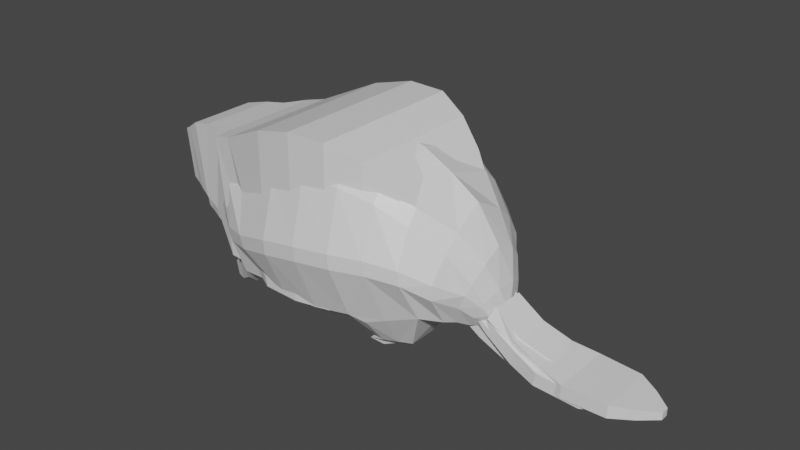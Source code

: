 # Source: Beaver.blend  (saved by Blender 2.82.7; exported with 4.5.12 LTS)
import bpy
from mathutils import Matrix  # noqa: F401  (used for matrix-valued properties, if any)

bpy.ops.wm.read_factory_settings(use_empty=True)
scene = bpy.context.scene
scene.name = 'Scene'

# ---- collections
col_collection = bpy.data.collections.new('Collection'); scene.collection.children.link(col_collection)
col_references = bpy.data.collections.new('References'); scene.collection.children.link(col_references)
col_saves = bpy.data.collections.new('Saves'); scene.collection.children.link(col_saves)

# ---- materials (node trees are filled in below, after node groups)
mat_material = bpy.data.materials.new('Material')
mat_material.alpha_threshold = 0.0
mat_material.use_transparent_shadow = False
mat_material.line_color = (0.0, 0.0, 0.0, 1.0)
mat_material_001 = bpy.data.materials.new('Material.001')
mat_material_001.alpha_threshold = 0.0
mat_material_001.use_transparent_shadow = False
mat_material_001.line_color = (0.0, 0.0, 0.0, 1.0)
mat_material_002 = bpy.data.materials.new('Material.002')
mat_material_002.alpha_threshold = 0.0
mat_material_002.use_transparent_shadow = False
mat_material_002.line_color = (0.0, 0.0, 0.0, 1.0)
mat_material_003 = bpy.data.materials.new('Material.003')
mat_material_003.alpha_threshold = 0.0
mat_material_003.use_transparent_shadow = False
mat_material_003.line_color = (0.0, 0.0, 0.0, 1.0)

# ---- material node trees
mat_material.use_nodes = True; mat_material.node_tree.nodes.clear()
_N = mat_material.node_tree.nodes; _L = mat_material.node_tree.links
n0 = _N.new('ShaderNodeOutputMaterial'); n0.name = 'Material Output'; n0.location = (300, 300)
n1 = _N.new('ShaderNodeBsdfPrincipled'); n1.name = 'Principled BSDF'; n1.location = (10, 300)
n1.distribution = 'GGX'
n1.subsurface_method = 'BURLEY'
n1.inputs[2].default_value = 0.4
n1.inputs[3].default_value = 1.45
n1.inputs[27].default_value = (0.0, 0.0, 0.0, 1.0)
n1.inputs[28].default_value = 1.0
_L.new(n1.outputs[0], n0.inputs[0])
n0.is_active_output = True
mat_material_001.use_nodes = True; mat_material_001.node_tree.nodes.clear()
_N = mat_material_001.node_tree.nodes; _L = mat_material_001.node_tree.links
n0 = _N.new('ShaderNodeOutputMaterial'); n0.name = 'Material Output'; n0.location = (300, 300)
n1 = _N.new('ShaderNodeBsdfPrincipled'); n1.name = 'Principled BSDF'; n1.location = (10, 300)
n1.distribution = 'GGX'
n1.subsurface_method = 'BURLEY'
n1.inputs[2].default_value = 0.4
n1.inputs[3].default_value = 1.45
n1.inputs[27].default_value = (0.0, 0.0, 0.0, 1.0)
n1.inputs[28].default_value = 1.0
_L.new(n1.outputs[0], n0.inputs[0])
n0.is_active_output = True
mat_material_002.use_nodes = True; mat_material_002.node_tree.nodes.clear()
_N = mat_material_002.node_tree.nodes; _L = mat_material_002.node_tree.links
n0 = _N.new('ShaderNodeOutputMaterial'); n0.name = 'Material Output'; n0.location = (300, 300)
n1 = _N.new('ShaderNodeBsdfPrincipled'); n1.name = 'Principled BSDF'; n1.location = (10, 300)
n1.distribution = 'GGX'
n1.subsurface_method = 'BURLEY'
n1.inputs[2].default_value = 0.4
n1.inputs[3].default_value = 1.45
n1.inputs[27].default_value = (0.0, 0.0, 0.0, 1.0)
n1.inputs[28].default_value = 1.0
_L.new(n1.outputs[0], n0.inputs[0])
n0.is_active_output = True
mat_material_003.use_nodes = True; mat_material_003.node_tree.nodes.clear()
_N = mat_material_003.node_tree.nodes; _L = mat_material_003.node_tree.links
n0 = _N.new('ShaderNodeOutputMaterial'); n0.name = 'Material Output'; n0.location = (300, 300)
n1 = _N.new('ShaderNodeBsdfPrincipled'); n1.name = 'Principled BSDF'; n1.location = (10, 300)
n1.distribution = 'GGX'
n1.subsurface_method = 'BURLEY'
n1.inputs[2].default_value = 0.4
n1.inputs[3].default_value = 1.45
n1.inputs[27].default_value = (0.0, 0.0, 0.0, 1.0)
n1.inputs[28].default_value = 1.0
_L.new(n1.outputs[0], n0.inputs[0])
n0.is_active_output = True

# ---- world
world_world = bpy.data.worlds.new('World'); scene.world = world_world
world_world.use_nodes = True; world_world.node_tree.nodes.clear()
_N = world_world.node_tree.nodes; _L = world_world.node_tree.links
n0 = _N.new('ShaderNodeOutputWorld'); n0.name = 'World Output'; n0.location = (300, 300)
n1 = _N.new('ShaderNodeBackground'); n1.name = 'Background'; n1.location = (10, 300)
n1.inputs[0].default_value = (0.05088, 0.05088, 0.05088, 1.0)
_L.new(n1.outputs[0], n0.inputs[0])
n0.is_active_output = True
world_world.color = (0.05088, 0.05088, 0.05088)
world_world.use_sun_shadow = False
world_world.sun_shadow_jitter_overblur = 0.0

# ---- meshes
me_cube_002 = bpy.data.meshes.new('Cube.002')
me_cube_002.from_pydata([(3.908, -0.3537, 1.405), (3.657, -0.3537, 0.9397), (4.414, -0.475, 0.9298), (4.288, -0.475, 0.7091), (5.02, -0.5456, 0.6931), (4.931, -0.5456, 0.3901), (5.561, -0.6663, 0.5748), (5.531, -0.6663, 0.2945), (6.475, -0.6106, 0.5434), (6.469, -0.6106, 0.2661), (6.905, -0.3605, 0.5067), (6.9, -0.3605, 0.2841), (7.265, -0.08258, 0.4701), (7.262, -0.08258, 0.305), (3.908, 2.03e-08, 1.405), (3.657, 2.336e-08, 0.9397), (4.414, 1.479e-08, 0.9298), (4.288, 1.633e-08, 0.7091), (5.02, 8.045e-09, 0.6931), (4.931, 9.193e-09, 0.3901), (5.561, 1.975e-09, 0.5748), (5.531, 2.444e-09, 0.2945), (6.475, -8.362e-09, 0.5434), (6.469, -8.162e-09, 0.2661), (6.905, -1.322e-08, 0.5067), (6.9, -1.305e-08, 0.2841), (7.265, -1.728e-08, 0.4701), (7.262, -1.716e-08, 0.305), (3.782, -0.4797, 1.172), (4.351, -0.475, 0.8194), (4.975, -0.5456, 0.5416), (5.546, -0.6663, 0.4347), (6.472, -0.6106, 0.4047), (6.902, -0.3605, 0.3954), (7.263, -0.08258, 0.3876), (-4.041, -0.204, 1.485), (-4.157, -0.1726, 1.534), (-4.263, -0.0956, 1.604), (2.137, -1.45, 0.9314), (2.741, -1.226, 1.105), (3.067, -0.868, 0.9928), (3.203, -0.6465, 0.9421), (3.4, -0.4768, 0.8731), (3.657, -0.3537, 0.9397), (-0.2726, 6.812e-08, 0.4238), (0.3108, 5.977e-08, 4.069), (-0.5581, 6.974e-08, 3.798), (0.6097, 5.807e-08, 0.5359), (-0.9068, 7.529e-08, 0.4512), (-1.73, 8.329e-08, 3.204), (-1.68, 8.409e-08, 0.3705), (-2.159, 8.829e-08, 2.907), (-2.538, -0.3455, 0.7768), (-2.504, 9.226e-08, 2.788), (-2.967, 9.842e-08, 0.8845), (-2.937, 9.721e-08, 2.699), (-3.2, 1.01e-07, 0.9195), (-3.429, 1.029e-07, 2.539), (-3.516, 1.046e-07, 0.947), (-3.784, 1.07e-07, 2.272), (-3.718, 1.069e-07, 0.9767), (-3.955, 1.09e-07, 2.13), (-4.007, 1.099e-07, 1.412), (-4.092, 1.106e-07, 1.977), (-4.121, 1.112e-07, 1.461), (-4.208, 1.12e-07, 1.896), (-4.266, 1.128e-07, 1.611), (-4.302, 1.131e-07, 1.791), (1.166, 5.004e-08, 4.141), (1.458, -0.4725, 0.6894), (1.88, 4.204e-08, 3.96), (2.529, 3.486e-08, 3.617), (2.755, -0.2061, 0.9403), (3.152, 2.8e-08, 3.202), (3.067, 3.002e-08, 0.9928), (3.647, 2.275e-08, 2.459), (3.203, 2.851e-08, 0.9421), (3.852, 2.078e-08, 1.712), (3.4, 2.631e-08, 0.8731), (3.908, 2.03e-08, 1.405), (3.657, 2.336e-08, 0.9397), (-2.949, -0.8666, 1.751), (-3.311, -0.7774, 1.689), (-3.647, -0.6355, 1.569), (-3.834, -0.5649, 1.529), (-4.059, -0.243, 1.704), (-4.173, -0.2115, 1.673), (-4.297, -0.06107, 1.651), (-4.315, 1.133e-07, 1.657), (-2.363, -0.3455, -0.01031), (-2.363, -0.9514, -0.01031), (-2.643, -0.3455, 0.336), (-2.643, -0.7974, 0.336), (-2.717, -0.3455, -0.1118), (-2.717, -0.7596, -0.1118), (-2.902, -0.3455, 0.1166), (-2.902, -0.6581, 0.1166), (-2.376, 9.175e-08, 0.8157), (2.082, -1.013, 0.2234), (1.781, -1.114, 0.2034), (2.344, -0.89, 0.222), (1.781, -0.2061, 0.2034), (2.344, -0.2061, 0.222), (1.983, -0.7391, -0.007358), (1.857, -0.7816, -0.01582), (2.094, -0.6872, -0.007949), (1.857, -0.3377, -0.01582), (1.983, -0.3377, -0.007358), (2.094, -0.3377, -0.007949), (1.457, -1.114, 0.1211), (1.457, -0.2061, 0.1211), (1.633, -0.9187, -0.06222), (1.633, -0.3377, -0.06222), (2.016, -0.2061, 0.2232), (1.917, -0.2061, 0.8528), (2.755, 3.358e-08, 0.9403), (1.917, 4.311e-08, 0.8528), (1.414, 4.888e-08, 0.703), (1.033, 5.322e-08, 0.6708), (2.853, -0.0004744, 1.002), (0.3634, -1.743, 3.448), (0.3414, -1.492, 3.708), (-0.5278, -1.423, 3.439), (-0.5057, -1.677, 3.178), (-1.7, -1.201, 2.857), (-1.633, -1.463, 2.606), (-2.141, -1.142, 2.703), (-2.099, -1.406, 2.465), (-2.499, -0.7098, 2.728), (-2.502, -1.035, 2.474), (-2.933, -0.612, 2.641), (-2.936, -0.8666, 2.367), (-3.425, -0.5224, 2.485), (-3.388, -0.7774, 2.216), (-3.78, -0.3801, 2.223), (-3.728, -0.6355, 1.954), (-3.952, -0.3037, 2.104), (-3.9, -0.5649, 1.842), (-4.092, -0.04162, 1.977), (-4.065, -0.243, 1.748), (-4.208, -0.08006, 1.896), (-4.185, -0.2115, 1.731), (-4.3, -0.07431, 1.696), (-4.302, 1.131e-07, 1.791), (1.219, -1.709, 3.52), (1.197, -1.457, 3.781), (1.933, -1.537, 3.343), (1.91, -1.277, 3.608), (2.58, -1.329, 3.011), (2.558, -1.059, 3.278), (3.177, -1.007, 2.515), (3.182, -0.6588, 2.839), (3.59, -0.7372, 1.933), (3.665, -0.4325, 2.25), (3.747, -0.565, 1.517), (3.852, -0.2245, 1.712), (3.908, -0.1014, 1.405), (3.808, -0.454, 1.22), (0.6097, -1.437, 0.5359), (0.5893, -1.756, 0.7772), (-0.2929, -1.691, 0.6631), (-0.2726, -1.368, 0.4238), (-0.9814, -1.482, 0.6726), (-0.9068, -1.143, 0.4512), (-1.68, -1.091, 0.3705), (-1.726, -1.422, 0.6009), (-1.893, -1.239, 0.3178), (-1.919, -0.9557, 0.09311), (1.438, -1.722, 0.9297), (1.458, -1.402, 0.6894), (1.597, -1.234, 0.3703), (1.724, -1.561, 0.7841), (-0.3842, -2.102, 1.742), (-0.4106, -2.106, 2.054), (0.4651, -2.178, 2.246), (0.4917, -2.173, 1.931), (-1.348, -1.871, 1.761), (-1.253, -1.871, 1.479), (-1.877, -1.625, 1.357), (-1.939, -1.625, 1.666), (-2.521, -1.198, 1.562), (-2.514, -1.204, 1.904), (-2.654, -1.129, 1.745), (1.317, -2.141, 2.357), (1.344, -2.136, 2.042), (2.04, -1.942, 2.072), (2.014, -1.951, 2.384), (2.641, -1.716, 2.291), (2.667, -1.702, 1.989), (3.141, -1.34, 2.014), (3.116, -1.325, 1.68), (3.501, -0.8341, 1.706), (3.381, -0.8409, 1.398), (3.707, -0.5982, 1.444), (3.554, -0.6064, 1.16), (3.808, -0.454, 1.22), (3.711, -0.4077, 1.039), (-2.533, -1.025, 0.9779), (-2.538, -0.7426, 0.7768), (-2.583, -0.8921, 0.5848), (-2.375, -1.034, 0.6614), (-2.963, -0.8666, 1.097), (-2.967, -0.6437, 0.8845), (-3.231, -0.7774, 1.136), (-3.2, -0.5539, 0.9195), (-3.561, -0.6355, 1.164), (-3.516, -0.4118, 0.947), (-3.718, -0.3412, 0.9767), (-3.763, -0.5649, 1.194), (-3.83, -0.456, 1.117), (-4.013, -0.05599, 1.418), (-4.119, -0.008465, 1.446), (-4.263, -0.004689, 1.604), (-4.315, -0.002996, 1.649), (-2.673, -0.7839, 2.806), (-2.674, -0.885, 2.714), (-2.574, -0.9422, 2.748), (-2.573, -0.8018, 2.858), (-2.71, -0.6911, 2.687), (-2.713, -0.9196, 2.478), (-2.721, 9.474e-08, 2.743), (-2.719, -0.9506, 2.42), (-2.716, -0.6609, 2.685), (-2.668, -0.9059, 2.725), (-2.667, -0.7807, 2.839), (-2.646, -0.9088, 2.466), (-2.644, -0.6803, 2.674), (-2.607, -0.8742, 2.701), (-2.606, -0.7731, 2.794)], [], [(16, 2, 4, 18), (28, 1, 3, 29), (14, 0, 2, 16), (29, 3, 5, 30), (30, 5, 7, 31), (18, 4, 6, 20), (22, 8, 10, 24), (31, 7, 9, 32), (20, 6, 8, 22), (32, 9, 11, 33), (33, 11, 13, 34), (24, 10, 12, 26), (13, 27, 26, 12, 34), (11, 25, 27, 13), (9, 23, 25, 11), (7, 21, 23, 9), (5, 19, 21, 7), (3, 17, 19, 5), (1, 15, 17, 3), (10, 33, 34, 12), (8, 32, 33, 10), (6, 31, 32, 8), (4, 30, 31, 6), (2, 29, 30, 4), (0, 28, 29, 2), (45, 121, 145, 68), (45, 46, 122, 121), (174, 120, 123, 173), (176, 125, 127, 179), (124, 49, 51, 126), (122, 46, 49, 124), (197, 180, 182, 81, 201), (54, 202, 204, 56), (126, 51, 53, 128), (222, 220, 55, 130), (167, 166, 200, 199, 92, 90), (201, 81, 82, 203), (130, 55, 57, 132), (131, 221, 222, 130), (203, 82, 83, 205), (134, 59, 61, 136), (205, 83, 84, 208), (210, 35, 36, 211), (209, 208, 84, 85, 35), (136, 61, 63, 138), (138, 63, 65, 140), (140, 65, 67, 143), (211, 36, 37, 212), (175, 159, 168, 184), (158, 47, 69, 169), (146, 186, 187, 148), (170, 169, 69, 101, 99), (185, 38, 39, 188), (190, 40, 41, 192), (188, 39, 40, 190), (148, 187, 189, 150), (194, 42, 43, 196), (150, 189, 191, 152), (192, 41, 42, 194), (152, 191, 193, 154), (154, 193, 195, 157), (42, 78, 80, 43), (41, 76, 78, 42), (40, 74, 76, 41), (39, 72, 74, 40), (38, 171, 170, 99, 98), (72, 39, 100, 102), (68, 145, 147, 70), (87, 142, 143, 67, 88, 213), (86, 141, 142, 87), (85, 139, 141, 86), (84, 137, 139, 85), (83, 135, 137, 84), (132, 57, 59, 134), (81, 131, 133, 82), (184, 168, 171, 38, 185), (199, 198, 52, 91, 92), (44, 161, 163, 48), (162, 177, 178, 165), (212, 213, 88, 66), (77, 155, 156, 79), (75, 153, 155, 77), (73, 151, 153, 75), (70, 147, 149, 71), (71, 149, 151, 73), (159, 175, 172, 160), (36, 86, 87, 37), (35, 85, 86, 36), (60, 207, 209, 35, 210, 62), (58, 206, 207, 60), (82, 133, 135, 83), (182, 181, 129, 221, 131, 81), (144, 183, 186, 146), (48, 163, 164, 50), (50, 164, 167, 90, 89), (44, 47, 158, 161), (90, 92, 96, 94), (166, 165, 178, 180, 197, 200), (179, 127, 129, 181), (89, 90, 94, 93), (92, 91, 95, 96), (93, 94, 96, 95), (91, 89, 93, 95), (52, 50, 89, 91), (54, 97, 50, 52), (102, 100, 105, 108), (100, 98, 103, 105), (39, 38, 98, 100), (103, 107, 108, 105), (104, 106, 107, 103), (104, 99, 109, 111), (98, 99, 104, 103), (109, 110, 112, 111), (106, 104, 111, 112), (99, 101, 110, 109), (101, 106, 112, 110), (107, 106, 101, 113), (102, 108, 107, 113), (114, 113, 101, 69), (72, 102, 113, 114), (72, 114, 116, 115), (114, 69, 117, 116), (118, 117, 69, 47), (74, 72, 115, 119), (121, 122, 123, 120), (125, 123, 122, 124), (124, 126, 127, 125), (129, 127, 126, 128), (128, 222, 224, 217), (133, 131, 130, 132), (137, 135, 134, 136), (139, 137, 136, 138), (141, 139, 138, 140), (142, 141, 140, 143), (120, 144, 145, 121), (147, 145, 144, 146), (149, 147, 146, 148), (148, 150, 151, 149), (153, 151, 150, 152), (152, 154, 155, 153), (154, 157, 156, 155), (120, 174, 183, 144), (164, 165, 166, 167), (168, 169, 170, 171), (161, 158, 159, 160), (160, 162, 163, 161), (164, 163, 162, 165), (168, 159, 158, 169), (160, 172, 177, 162), (180, 181, 182), (194, 196, 195, 193), (192, 194, 193, 191), (190, 192, 191, 189), (188, 190, 189, 187), (184, 185, 186, 183), (185, 188, 187, 186), (175, 184, 183, 174), (179, 181, 180, 178), (173, 176, 177, 172), (176, 179, 178, 177), (174, 173, 172, 175), (173, 123, 125, 176), (197, 198, 199, 200), (207, 208, 209), (202, 198, 197, 201), (201, 203, 204, 202), (132, 134, 135, 133), (207, 206, 205, 208), (52, 198, 202, 54), (37, 87, 213, 212), (64, 211, 212, 66), (62, 210, 211, 64), (56, 204, 206, 58), (221, 129, 216, 223), (219, 215, 227, 225), (223, 216, 217, 224), (128, 53, 220, 222), (129, 128, 217, 216), (203, 205, 206, 204), (219, 218, 222, 221), (215, 219, 221, 223), (218, 214, 224, 222), (214, 215, 223, 224), (226, 225, 227, 228), (214, 218, 226, 228), (218, 219, 225, 226), (215, 214, 228, 227)])
_uv = me_cube_002.uv_layers.new(name='UVMap')
_uv.uv.foreach_set('vector', [0.625, 0.625, 0.625, 0.75, 0.625, 0.75, 0.625, 0.625, 0.5, 0.75, 0.375, 0.75, 0.375, 0.75, 0.5, 0.75, 0.625, 0.625, 0.625, 0.75, 0.625, 0.75, 0.625, 0.625, 0.5, 0.75, 0.375, 0.75, 0.375, 0.75, 0.5, 0.75, 0.5, 0.75, 0.375, 0.75, 0.375, 0.75, 0.5, 0.75, 0.625, 0.625, 0.625, 0.75, 0.625, 0.75, 0.625, 0.625, 0.625, 0.625, 0.625, 0.75, 0.625, 0.75, 0.625, 0.625, 0.5, 0.75, 0.375, 0.75, 0.375, 0.75, 0.5, 0.75, 0.625, 0.625, 0.625, 0.75, 0.625, 0.75, 0.625, 0.625, 0.5, 0.75, 0.375, 0.75, 0.375, 0.75, 0.5, 0.75, 0.5, 0.75, 0.375, 0.75, 0.375, 0.75, 0.5, 0.75, 0.625, 0.625, 0.625, 0.75, 0.625, 0.75, 0.625, 0.625, 0.375, 0.75, 0.375, 0.625, 0.625, 0.625, 0.625, 0.75, 0.5, 0.75, 0.375, 0.75, 0.375, 0.625, 0.375, 0.625, 0.375, 0.75, 0.375, 0.75, 0.375, 0.625, 0.375, 0.625, 0.375, 0.75, 0.375, 0.75, 0.375, 0.625, 0.375, 0.625, 0.375, 0.75, 0.375, 0.75, 0.375, 0.625, 0.375, 0.625, 0.375, 0.75, 0.375, 0.75, 0.375, 0.625, 0.375, 0.625, 0.375, 0.75, 0.375, 0.75, 0.375, 0.625, 0.375, 0.625, 0.375, 0.75, 0.625, 0.75, 0.5, 0.75, 0.5, 0.75, 0.625, 0.75, 0.625, 0.75, 0.5, 0.75, 0.5, 0.75, 0.625, 0.75, 0.625, 0.75, 0.5, 0.75, 0.5, 0.75, 0.625, 0.75, 0.625, 0.75, 0.5, 0.75, 0.5, 0.75, 0.625, 0.75, 0.625, 0.75, 0.5, 0.75, 0.5, 0.75, 0.625, 0.75, 0.625, 0.75, 0.5, 0.75, 0.5, 0.75, 0.625, 0.75, 0.625, 0.625, 0.625, 0.7337, 0.625, 0.7333, 0.625, 0.625, 0.625, 0.625, 0.875, 0.625, 0.875, 0.7328, 0.625, 0.7337, 0.5121, 0.75, 0.6085, 0.75, 0.6077, 1.0, 0.5128, 1.0, 0.5151, 1.0, 0.6055, 1.0, 0.6039, 1.0, 0.5167, 1.0, 0.875, 0.7295, 0.875, 0.625, 0.875, 0.625, 0.875, 0.7275, 0.875, 0.7328, 0.875, 0.625, 0.875, 0.625, 0.875, 0.7295, 0.401, 1.0, 0.4767, 1.0, 0.5, 1.0, 0.5, 1.0, 0.4056, 1.0, 0.125, 0.625, 0.125, 0.7178, 0.125, 0.7141, 0.125, 0.625, 0.875, 0.7275, 0.875, 0.625, 0.875, 0.625, 0.875, 0.7169, 0.875, 0.7151, 0.875, 0.625, 0.875, 0.625, 0.875, 0.7133, 0.375, 1.0, 0.375, 1.0, 0.375, 1.0, 0.375, 1.0, 0.375, 1.0, 0.375, 1.0, 0.4056, 1.0, 0.5, 1.0, 0.5, 1.0, 0.4102, 1.0, 0.875, 0.7133, 0.875, 0.625, 0.875, 0.625, 0.875, 0.709, 0.5889, 1.0, 0.5918, 1.0, 0.625, 1.0, 0.625, 1.0, 0.4102, 1.0, 0.5, 1.0, 0.5, 1.0, 0.4186, 1.0, 0.875, 0.6998, 0.875, 0.625, 0.875, 0.625, 0.875, 0.6922, 0.4186, 1.0, 0.5, 1.0, 0.5, 1.0, 0.4241, 1.0, 0.125, 0.6593, 0.125, 0.75, 0.125, 0.75, 0.125, 0.6311, 0.375, 1.0, 0.4241, 1.0, 0.5, 1.0, 0.5, 1.0, 0.375, 1.0, 0.875, 0.6922, 0.875, 0.625, 0.875, 0.625, 0.875, 0.6292, 0.875, 0.6292, 0.875, 0.625, 0.875, 0.625, 0.875, 0.644, 0.875, 0.644, 0.875, 0.625, 0.875, 0.625, 0.875, 0.625, 0.125, 0.6311, 0.125, 0.75, 0.125, 0.75, 0.125, 0.6311, 0.4869, 0.75, 0.3943, 0.75, 0.3948, 0.75, 0.4864, 0.75, 0.375, 0.7286, 0.375, 0.625, 0.375, 0.625, 0.375, 0.7251, 0.6057, 0.75, 0.5139, 0.75, 0.5164, 0.75, 0.6023, 0.75, 0.375, 0.75, 0.375, 0.7251, 0.375, 0.625, 0.375, 0.625, 0.375, 0.75, 0.4842, 0.75, 0.375, 0.75, 0.375, 0.75, 0.4804, 0.75, 0.4742, 0.75, 0.375, 0.75, 0.375, 0.75, 0.4697, 0.75, 0.4804, 0.75, 0.375, 0.75, 0.375, 0.75, 0.4742, 0.75, 0.6023, 0.75, 0.5164, 0.75, 0.5225, 0.75, 0.5948, 0.75, 0.4603, 0.75, 0.375, 0.75, 0.375, 0.75, 0.4286, 0.75, 0.5948, 0.75, 0.5225, 0.75, 0.5336, 0.75, 0.5808, 0.75, 0.4697, 0.75, 0.375, 0.75, 0.375, 0.75, 0.4603, 0.75, 0.5808, 0.75, 0.5336, 0.75, 0.5451, 0.75, 0.5669, 0.75, 0.5669, 0.75, 0.5451, 0.75, 0.5254, 0.75, 0.5254, 0.75, 0.375, 0.75, 0.375, 0.625, 0.375, 0.625, 0.375, 0.75, 0.375, 0.75, 0.375, 0.625, 0.375, 0.625, 0.375, 0.75, 0.375, 0.75, 0.375, 0.625, 0.375, 0.625, 0.375, 0.75, 0.375, 0.75, 0.375, 0.625, 0.375, 0.625, 0.375, 0.75, 0.375, 0.75, 0.375, 0.75, 0.375, 0.75, 0.375, 0.75, 0.375, 0.75, 0.375, 0.625, 0.375, 0.75, 0.375, 0.75, 0.375, 0.625, 0.625, 0.625, 0.625, 0.7333, 0.625, 0.7309, 0.625, 0.625, 0.5, 0.0, 0.5, 0.0, 0.625, 0.125, 0.625, 0.125, 0.5, 0.125, 0.5, 0.1189, 0.5, 1.0, 0.5339, 1.0, 0.5, 1.0, 0.5, 1.0, 0.5, 1.0, 0.5189, 1.0, 0.5339, 1.0, 0.5, 1.0, 0.5, 1.0, 0.5707, 1.0, 0.5189, 1.0, 0.5, 1.0, 0.5, 1.0, 0.5774, 1.0, 0.5707, 1.0, 0.5, 1.0, 0.875, 0.709, 0.875, 0.625, 0.875, 0.625, 0.875, 0.6998, 0.5, 1.0, 0.5889, 1.0, 0.5857, 1.0, 0.5, 1.0, 0.4864, 0.75, 0.3948, 0.75, 0.375, 0.75, 0.375, 0.75, 0.4842, 0.75, 0.125, 0.75, 0.125, 0.7051, 0.125, 0.625, 0.125, 0.625, 0.125, 0.75, 0.125, 0.625, 0.125, 0.7274, 0.125, 0.7226, 0.125, 0.625, 0.3987, 1.0, 0.4849, 1.0, 0.4828, 1.0, 0.4002, 1.0, 0.375, 0.1189, 0.5, 0.1189, 0.5, 0.125, 0.375, 0.125, 0.625, 0.625, 0.625, 0.6839, 0.625, 0.6608, 0.625, 0.625, 0.625, 0.625, 0.625, 0.7086, 0.625, 0.6839, 0.625, 0.625, 0.625, 0.625, 0.625, 0.7199, 0.625, 0.7086, 0.625, 0.625, 0.625, 0.625, 0.625, 0.7309, 0.625, 0.727, 0.625, 0.625, 0.625, 0.625, 0.625, 0.727, 0.625, 0.7199, 0.625, 0.625, 0.3943, 0.75, 0.4869, 0.75, 0.4864, 1.0, 0.3952, 1.0, 0.375, 1.0, 0.5, 1.0, 0.5, 1.0, 0.375, 1.0, 0.375, 1.0, 0.5, 1.0, 0.5, 1.0, 0.375, 1.0, 0.125, 0.625, 0.125, 0.7005, 0.125, 0.75, 0.125, 0.75, 0.125, 0.6593, 0.125, 0.625, 0.125, 0.625, 0.125, 0.706, 0.125, 0.7005, 0.125, 0.625, 0.5, 1.0, 0.5857, 1.0, 0.5774, 1.0, 0.5, 1.0, 0.5, 1.0, 0.521, 1.0, 0.5948, 1.0, 0.5918, 1.0, 0.5889, 1.0, 0.5, 1.0, 0.6081, 0.75, 0.5123, 0.75, 0.5139, 0.75, 0.6057, 0.75, 0.125, 0.625, 0.125, 0.7226, 0.125, 0.7212, 0.125, 0.625, 0.125, 0.625, 0.125, 0.7212, 0.125, 0.75, 0.125, 0.75, 0.125, 0.625, 0.125, 0.625, 0.375, 0.625, 0.375, 0.7286, 0.125, 0.7274, 0.375, 1.0, 0.375, 1.0, 0.375, 1.0, 0.375, 1.0, 0.375, 1.0, 0.4002, 1.0, 0.4828, 1.0, 0.4767, 1.0, 0.401, 1.0, 0.375, 1.0, 0.5167, 1.0, 0.6039, 1.0, 0.5948, 1.0, 0.521, 1.0, 0.125, 0.625, 0.125, 0.75, 0.125, 0.75, 0.125, 0.625, 0.125, 0.75, 0.125, 0.625, 0.125, 0.625, 0.125, 0.75, 0.125, 0.625, 0.125, 0.75, 0.125, 0.75, 0.125, 0.625, 0.125, 0.625, 0.125, 0.625, 0.125, 0.625, 0.125, 0.625, 0.125, 0.625, 0.125, 0.625, 0.125, 0.625, 0.125, 0.625, 0.125, 0.625, 0.0, 0.0, 0.125, 0.625, 0.125, 0.625, 0.375, 0.625, 0.375, 0.75, 0.375, 0.75, 0.375, 0.625, 0.375, 0.75, 0.375, 0.75, 0.375, 0.75, 0.375, 0.75, 0.375, 0.75, 0.375, 0.75, 0.375, 0.75, 0.375, 0.75, 0.375, 0.75, 0.375, 0.625, 0.375, 0.625, 0.375, 0.75, 0.375, 0.75, 0.375, 0.625, 0.375, 0.625, 0.375, 0.75, 0.375, 0.75, 0.375, 0.75, 0.375, 0.75, 0.375, 0.75, 0.375, 0.75, 0.375, 0.75, 0.375, 0.75, 0.375, 0.75, 0.375, 0.75, 0.375, 0.625, 0.375, 0.625, 0.375, 0.75, 0.375, 0.625, 0.375, 0.75, 0.375, 0.75, 0.375, 0.625, 0.375, 0.75, 0.375, 0.625, 0.375, 0.625, 0.375, 0.75, 0.375, 0.625, 0.375, 0.625, 0.375, 0.625, 0.375, 0.625, 0.375, 0.625, 0.375, 0.625, 0.375, 0.625, 0.0, 0.0, 0.375, 0.625, 0.375, 0.625, 0.375, 0.625, 0.0, 0.0, 0.0, 0.0, 0.0, 0.0, 0.375, 0.625, 0.375, 0.625, 0.375, 0.625, 0.375, 0.625, 0.0, 0.0, 0.0, 0.0, 0.375, 0.625, 0.0, 0.0, 0.0, 0.0, 0.375, 0.625, 0.0, 0.0, 0.375, 0.625, 0.375, 0.625, 0.0, 0.0, 0.0, 0.0, 0.375, 0.625, 0.375, 0.625, 0.375, 0.625, 0.375, 0.625, 0.375, 0.625, 0.375, 0.625, 0.0, 0.0, 0.625, 0.7337, 0.875, 0.7328, 0.875, 0.75, 0.6381, 0.75, 0.6055, 1.0, 0.6077, 1.0, 0.625, 1.0, 0.625, 1.0, 0.875, 0.7295, 0.875, 0.7275, 0.875, 0.75, 0.875, 0.75, 0.5948, 1.0, 0.6039, 1.0, 0.625, 1.0, 0.625, 1.0, 0.875, 0.7169, 0.875, 0.7151, 0.875, 0.7151, 0.875, 0.7169, 0.5857, 1.0, 0.5889, 1.0, 0.625, 1.0, 0.625, 1.0, 0.5707, 1.0, 0.5774, 1.0, 0.625, 1.0, 0.625, 1.0, 0.5189, 1.0, 0.5707, 1.0, 0.625, 1.0, 0.625, 1.0, 0.5339, 1.0, 0.5189, 1.0, 0.625, 1.0, 0.625, 1.0, 0.5, 1.0, 0.5339, 1.0, 0.625, 1.0, 0.625, 1.0, 0.6085, 0.75, 0.6081, 0.75, 0.625, 0.7333, 0.625, 0.7337, 0.625, 0.7309, 0.625, 0.7333, 0.6081, 0.75, 0.6057, 0.75, 0.625, 0.727, 0.625, 0.7309, 0.6057, 0.75, 0.6023, 0.75, 0.6023, 0.75, 0.5948, 0.75, 0.625, 0.7199, 0.625, 0.727, 0.625, 0.7086, 0.625, 0.7199, 0.5948, 0.75, 0.5808, 0.75, 0.5808, 0.75, 0.5669, 0.75, 0.625, 0.6839, 0.625, 0.7086, 0.5669, 0.75, 0.5254, 0.75, 0.625, 0.6608, 0.625, 0.6839, 0.6085, 0.75, 0.5121, 0.75, 0.5123, 0.75, 0.6081, 0.75, 0.125, 0.7212, 0.125, 0.75, 0.125, 0.75, 0.125, 0.75, 0.3948, 0.75, 0.3672, 0.75, 0.375, 0.75, 0.375, 0.75, 0.125, 0.7274, 0.375, 0.7286, 0.375, 0.75, 0.1322, 0.75, 0.3952, 1.0, 0.3987, 1.0, 0.375, 1.0, 0.375, 1.0, 0.125, 0.7212, 0.125, 0.7226, 0.125, 0.75, 0.125, 0.75, 0.3948, 0.75, 0.3943, 0.75, 0.375, 0.7286, 0.375, 0.7251, 0.3952, 1.0, 0.4864, 1.0, 0.4849, 1.0, 0.3987, 1.0, 0.4767, 1.0, 0.5124, 1.0, 0.5, 1.0, 0.4603, 0.75, 0.4286, 0.75, 0.5254, 0.75, 0.5451, 0.75, 0.4697, 0.75, 0.4603, 0.75, 0.5451, 0.75, 0.5336, 0.75, 0.4742, 0.75, 0.4697, 0.75, 0.5336, 0.75, 0.5225, 0.75, 0.4804, 0.75, 0.4742, 0.75, 0.5225, 0.75, 0.5164, 0.75, 0.4864, 0.75, 0.4842, 0.75, 0.5139, 0.75, 0.5123, 0.75, 0.4842, 0.75, 0.4804, 0.75, 0.5164, 0.75, 0.5139, 0.75, 0.4869, 0.75, 0.4864, 0.75, 0.5123, 0.75, 0.5121, 0.75, 0.5167, 1.0, 0.521, 1.0, 0.4767, 1.0, 0.4828, 1.0, 0.5128, 1.0, 0.5151, 1.0, 0.4849, 1.0, 0.4864, 1.0, 0.5151, 1.0, 0.5167, 1.0, 0.4828, 1.0, 0.4849, 1.0, 0.5121, 0.75, 0.5128, 1.0, 0.4864, 1.0, 0.4869, 0.75, 0.5128, 1.0, 0.6077, 1.0, 0.6055, 1.0, 0.5151, 1.0, 0.401, 1.0, 0.375, 1.0, 0.375, 1.0, 0.375, 1.0, 0.125, 0.7005, 0.125, 0.75, 0.125, 0.75, 0.125, 0.7178, 0.125, 0.7051, 0.125, 0.75, 0.125, 0.75, 0.4056, 1.0, 0.4102, 1.0, 0.375, 1.0, 0.375, 1.0, 0.875, 0.709, 0.625, 1.0, 0.5774, 1.0, 0.5857, 1.0, 0.125, 0.7005, 0.125, 0.706, 0.125, 0.75, 0.125, 0.75, 0.125, 0.625, 0.125, 0.7051, 0.125, 0.7178, 0.125, 0.625, 0.375, 0.0, 0.5, 0.0, 0.5, 0.1189, 0.375, 0.1189, 0.125, 0.625, 0.125, 0.6311, 0.125, 0.6311, 0.125, 0.625, 0.125, 0.625, 0.125, 0.6593, 0.125, 0.6311, 0.125, 0.625, 0.125, 0.625, 0.125, 0.7141, 0.125, 0.706, 0.125, 0.625, 0.5918, 1.0, 0.5948, 1.0, 0.5948, 1.0, 0.5918, 1.0, 0.5949, 1.0, 0.5964, 1.0, 0.5964, 1.0, 0.5949, 1.0, 0.5918, 1.0, 0.5948, 1.0, 0.625, 1.0, 0.625, 1.0, 0.875, 0.7169, 0.875, 0.625, 0.875, 0.625, 0.875, 0.7151, 0.5948, 1.0, 0.625, 1.0, 0.625, 1.0, 0.5948, 1.0, 0.4102, 1.0, 0.4186, 1.0, 0.375, 1.0, 0.375, 1.0, 0.5949, 1.0, 0.6225, 1.0, 0.625, 1.0, 0.5918, 1.0, 0.5964, 1.0, 0.5949, 1.0, 0.5918, 1.0, 0.5918, 1.0, 0.6225, 1.0, 0.6212, 1.0, 0.625, 1.0, 0.625, 1.0, 0.6212, 1.0, 0.5964, 1.0, 0.5918, 1.0, 0.625, 1.0, 0.6225, 1.0, 0.5949, 1.0, 0.5964, 1.0, 0.6212, 1.0, 0.6212, 1.0, 0.6225, 1.0, 0.6225, 1.0, 0.6212, 1.0, 0.6225, 1.0, 0.5949, 1.0, 0.5949, 1.0, 0.6225, 1.0, 0.5964, 1.0, 0.6212, 1.0, 0.6212, 1.0, 0.5964, 1.0])
me_cube_002.materials.append(mat_material)
me_cube_002.use_remesh_preserve_volume = False
me_cube_002.use_remesh_preserve_attributes = False
me_cube_002.use_mirror_vertex_groups = False
me_cube_002.update()
me_cube_001 = bpy.data.meshes.new('Cube.001')
me_cube_001.from_pydata([(-0.2999, 1.493, 1.416), (-0.2999, 1.493, -1.57), (-0.2999, -1.493, 1.416), (-0.2999, -1.493, -1.57), (-1.039, 1.417, 1.228), (-1.039, 1.417, -1.606), (-1.039, -1.417, 1.228), (-1.039, -1.417, -1.606), (-1.562, 1.169, -1.529), (-1.562, -1.169, -1.529), (-2.051, -1.169, 0.7573), (-2.051, 1.169, 0.7573), (-2.208, 1.111, -1.543), (-2.208, -1.111, -1.543), (-2.427, -1.111, 0.6686), (-2.427, 1.111, 0.6686), (-2.89, 0.8023, -0.9655), (-2.89, -0.8023, -0.9655), (-2.721, -0.8023, 0.6301), (-2.721, 0.8023, 0.6301), (-3.238, 0.7203, -0.8462), (-3.238, -0.7203, -0.8462), (-3.086, -0.7203, 0.5863), (-3.086, 0.7203, 0.5863), (-3.428, 0.6461, -0.801), (-3.428, -0.6461, -0.801), (-3.505, -0.6461, 0.489), (-3.505, 0.6461, 0.489), (-3.688, 0.5282, -0.756), (-3.688, -0.5282, -0.756), (-3.817, -0.5282, 0.2924), (-3.817, 0.5282, 0.2924), (-3.853, 0.4695, -0.7173), (-3.853, -0.4695, -0.7173), (-3.968, -0.4695, 0.2146), (-3.968, 0.4695, 0.2146), (-4.059, 0.246, -0.4101), (-4.059, -0.246, -0.4101), (-4.092, -0.246, 0.0807), (-4.092, 0.246, 0.0807), (-4.109, 0.2818, -0.53), (-4.109, -0.2818, -0.53), (-4.178, -0.2818, 0.02943), (-4.178, 0.2818, 0.02943), (-4.26, 0.07946, -0.2614), (-4.26, -0.07946, -0.2614), (-4.28, -0.07946, -0.1037), (-4.28, 0.07946, -0.1037), (0.4137, 1.454, 1.415), (0.4137, 1.454, -1.493), (0.4137, -1.454, 1.415), (0.4137, -1.454, -1.493), (0.9923, 1.251, 1.186), (0.9923, 1.251, -1.317), (0.9923, -1.251, 1.186), (0.9923, -1.251, -1.317), (1.505, 1.004, 0.8075), (1.505, 1.004, -1.201), (1.505, -1.004, 0.8075), (1.505, -1.004, -1.201), (1.992, 0.7215, 0.2459), (1.767, 0.7215, -1.179), (1.992, -0.7215, 0.2459), (1.767, -0.7215, -1.179), (2.35, 0.5373, -0.2665), (1.876, 0.5373, -1.231), (2.35, -0.5373, -0.2665), (1.876, -0.5373, -1.231), (2.468, 0.3963, -0.6383), (2.034, 0.3963, -1.302), (2.468, -0.3963, -0.6383), (2.034, -0.3963, -1.302), (2.495, 0.331, -0.8038), (2.132, 0.331, -1.358), (2.495, -0.331, -0.8038), (2.132, -0.331, -1.358), (2.938, 0.3147, -1.154), (2.581, 0.3147, -1.672), (2.938, -0.3147, -1.154), (2.581, -0.3147, -1.672), (3.362, 0.2889, -1.417), (3.153, 0.2889, -1.956), (3.362, -0.2889, -1.417), (3.153, -0.2889, -1.956), (3.766, 0.2342, -1.585), (3.678, 0.2342, -2.045), (3.766, -0.2342, -1.585), (3.678, -0.2342, -2.045), (4.206, 0.1582, -1.748), (4.173, 0.1582, -2.062), (4.206, -0.1582, -1.748), (4.173, -0.1582, -2.062), (4.56, 0.1331, -1.811), (4.531, 0.1331, -2.075), (4.56, -0.1331, -1.811), (4.531, -0.1331, -2.075), (4.851, 0.06864, -1.906), (4.837, 0.06864, -2.043), (4.851, -0.06864, -1.906), (4.837, -0.06864, -2.043), (5.024, 0.02445, -1.969), (5.019, 0.02445, -2.018), (5.024, -0.02445, -1.969), (5.019, -0.02445, -2.018)], [], [(0, 4, 6, 2), (3, 2, 6, 7), (5, 7, 9, 8), (5, 1, 3, 7), (1, 0, 48, 49), (5, 4, 0, 1), (9, 10, 14, 13), (6, 4, 11, 10), (4, 5, 8, 11), (7, 6, 10, 9), (15, 12, 16, 19), (11, 8, 12, 15), (8, 9, 13, 12), (10, 11, 15, 14), (18, 19, 23, 22), (12, 13, 17, 16), (14, 15, 19, 18), (13, 14, 18, 17), (23, 20, 24, 27), (17, 18, 22, 21), (19, 16, 20, 23), (16, 17, 21, 20), (27, 24, 28, 31), (20, 21, 25, 24), (22, 23, 27, 26), (21, 22, 26, 25), (30, 31, 35, 34), (24, 25, 29, 28), (26, 27, 31, 30), (25, 26, 30, 29), (35, 32, 36, 39), (29, 30, 34, 33), (31, 28, 32, 35), (28, 29, 33, 32), (36, 37, 41, 40), (32, 33, 37, 36), (34, 35, 39, 38), (33, 34, 38, 37), (42, 43, 47, 46), (38, 39, 43, 42), (37, 38, 42, 41), (39, 36, 40, 43), (45, 46, 47, 44), (41, 42, 46, 45), (43, 40, 44, 47), (40, 41, 45, 44), (51, 49, 53, 55), (3, 1, 49, 51), (0, 2, 50, 48), (2, 3, 51, 50), (54, 55, 59, 58), (50, 51, 55, 54), (48, 50, 54, 52), (49, 48, 52, 53), (56, 58, 62, 60), (52, 54, 58, 56), (53, 52, 56, 57), (55, 53, 57, 59), (63, 61, 65, 67), (57, 56, 60, 61), (59, 57, 61, 63), (58, 59, 63, 62), (64, 66, 70, 68), (62, 63, 67, 66), (60, 62, 66, 64), (61, 60, 64, 65), (68, 70, 74, 72), (65, 64, 68, 69), (67, 65, 69, 71), (66, 67, 71, 70), (75, 73, 77, 79), (69, 68, 72, 73), (71, 69, 73, 75), (70, 71, 75, 74), (76, 78, 82, 80), (74, 75, 79, 78), (72, 74, 78, 76), (73, 72, 76, 77), (81, 80, 84, 85), (77, 76, 80, 81), (79, 77, 81, 83), (78, 79, 83, 82), (87, 85, 89, 91), (83, 81, 85, 87), (82, 83, 87, 86), (80, 82, 86, 84), (88, 90, 94, 92), (86, 87, 91, 90), (84, 86, 90, 88), (85, 84, 88, 89), (95, 93, 97, 99), (89, 88, 92, 93), (91, 89, 93, 95), (90, 91, 95, 94), (98, 99, 103, 102), (94, 95, 99, 98), (92, 94, 98, 96), (93, 92, 96, 97), (101, 100, 102, 103), (96, 98, 102, 100), (97, 96, 100, 101), (99, 97, 101, 103)])
_uv = me_cube_001.uv_layers.new(name='UVMap')
_uv.uv.foreach_set('vector', [0.625, 0.5, 0.875, 0.5, 0.875, 0.75, 0.625, 0.75, 0.375, 0.75, 0.625, 0.75, 0.625, 1.0, 0.375, 1.0, 0.125, 0.5, 0.125, 0.75, 0.125, 0.75, 0.125, 0.5, 0.125, 0.5, 0.375, 0.5, 0.375, 0.75, 0.125, 0.75, 0.375, 0.5, 0.625, 0.5, 0.625, 0.5, 0.375, 0.5, 0.375, 0.25, 0.625, 0.25, 0.625, 0.5, 0.375, 0.5, 0.375, 1.0, 0.625, 1.0, 0.625, 1.0, 0.375, 1.0, 0.875, 0.75, 0.875, 0.5, 0.875, 0.5, 0.875, 0.75, 0.625, 0.25, 0.375, 0.25, 0.375, 0.25, 0.625, 0.25, 0.375, 1.0, 0.625, 1.0, 0.625, 1.0, 0.375, 1.0, 0.625, 0.25, 0.375, 0.25, 0.375, 0.25, 0.625, 0.25, 0.625, 0.25, 0.375, 0.25, 0.375, 0.25, 0.625, 0.25, 0.125, 0.5, 0.125, 0.75, 0.125, 0.75, 0.125, 0.5, 0.875, 0.75, 0.875, 0.5, 0.875, 0.5, 0.875, 0.75, 0.875, 0.75, 0.875, 0.5, 0.875, 0.5, 0.875, 0.75, 0.125, 0.5, 0.125, 0.75, 0.125, 0.75, 0.125, 0.5, 0.875, 0.75, 0.875, 0.5, 0.875, 0.5, 0.875, 0.75, 0.375, 1.0, 0.625, 1.0, 0.625, 1.0, 0.375, 1.0, 0.625, 0.25, 0.375, 0.25, 0.375, 0.25, 0.625, 0.25, 0.375, 1.0, 0.625, 1.0, 0.625, 1.0, 0.375, 1.0, 0.625, 0.25, 0.375, 0.25, 0.375, 0.25, 0.625, 0.25, 0.125, 0.5, 0.125, 0.75, 0.125, 0.75, 0.125, 0.5, 0.625, 0.25, 0.375, 0.25, 0.375, 0.25, 0.625, 0.25, 0.125, 0.5, 0.125, 0.75, 0.125, 0.75, 0.125, 0.5, 0.875, 0.75, 0.875, 0.5, 0.875, 0.5, 0.875, 0.75, 0.375, 1.0, 0.625, 1.0, 0.625, 1.0, 0.375, 1.0, 0.875, 0.75, 0.875, 0.5, 0.875, 0.5, 0.875, 0.75, 0.125, 0.5, 0.125, 0.75, 0.125, 0.75, 0.125, 0.5, 0.875, 0.75, 0.875, 0.5, 0.875, 0.5, 0.875, 0.75, 0.375, 1.0, 0.625, 1.0, 0.625, 1.0, 0.375, 1.0, 0.625, 0.25, 0.375, 0.25, 0.375, 0.25, 0.625, 0.25, 0.375, 1.0, 0.625, 1.0, 0.625, 1.0, 0.375, 1.0, 0.625, 0.25, 0.375, 0.25, 0.375, 0.25, 0.625, 0.25, 0.125, 0.5, 0.125, 0.75, 0.125, 0.75, 0.125, 0.5, 0.125, 0.5, 0.125, 0.75, 0.125, 0.75, 0.125, 0.5, 0.125, 0.5, 0.125, 0.75, 0.125, 0.75, 0.125, 0.5, 0.875, 0.75, 0.875, 0.5, 0.875, 0.5, 0.875, 0.75, 0.375, 1.0, 0.625, 1.0, 0.625, 1.0, 0.375, 1.0, 0.875, 0.75, 0.875, 0.5, 0.875, 0.5, 0.875, 0.75, 0.875, 0.75, 0.875, 0.5, 0.875, 0.5, 0.875, 0.75, 0.375, 1.0, 0.625, 1.0, 0.625, 1.0, 0.375, 1.0, 0.625, 0.25, 0.375, 0.25, 0.375, 0.25, 0.625, 0.25, 0.375, 0.0, 0.625, 0.0, 0.625, 0.25, 0.375, 0.25, 0.375, 1.0, 0.625, 1.0, 0.625, 1.0, 0.375, 1.0, 0.625, 0.25, 0.375, 0.25, 0.375, 0.25, 0.625, 0.25, 0.125, 0.5, 0.125, 0.75, 0.125, 0.75, 0.125, 0.5, 0.375, 0.75, 0.375, 0.5, 0.375, 0.5, 0.375, 0.75, 0.375, 0.75, 0.375, 0.5, 0.375, 0.5, 0.375, 0.75, 0.625, 0.5, 0.625, 0.75, 0.625, 0.75, 0.625, 0.5, 0.625, 0.75, 0.375, 0.75, 0.375, 0.75, 0.625, 0.75, 0.625, 0.75, 0.375, 0.75, 0.375, 0.75, 0.625, 0.75, 0.625, 0.75, 0.375, 0.75, 0.375, 0.75, 0.625, 0.75, 0.625, 0.5, 0.625, 0.75, 0.625, 0.75, 0.625, 0.5, 0.375, 0.5, 0.625, 0.5, 0.625, 0.5, 0.375, 0.5, 0.625, 0.5, 0.625, 0.75, 0.625, 0.75, 0.625, 0.5, 0.625, 0.5, 0.625, 0.75, 0.625, 0.75, 0.625, 0.5, 0.375, 0.5, 0.625, 0.5, 0.625, 0.5, 0.375, 0.5, 0.375, 0.75, 0.375, 0.5, 0.375, 0.5, 0.375, 0.75, 0.375, 0.75, 0.375, 0.5, 0.375, 0.5, 0.375, 0.75, 0.375, 0.5, 0.625, 0.5, 0.625, 0.5, 0.375, 0.5, 0.375, 0.75, 0.375, 0.5, 0.375, 0.5, 0.375, 0.75, 0.625, 0.75, 0.375, 0.75, 0.375, 0.75, 0.625, 0.75, 0.625, 0.5, 0.625, 0.75, 0.625, 0.75, 0.625, 0.5, 0.625, 0.75, 0.375, 0.75, 0.375, 0.75, 0.625, 0.75, 0.625, 0.5, 0.625, 0.75, 0.625, 0.75, 0.625, 0.5, 0.375, 0.5, 0.625, 0.5, 0.625, 0.5, 0.375, 0.5, 0.625, 0.5, 0.625, 0.75, 0.625, 0.75, 0.625, 0.5, 0.375, 0.5, 0.625, 0.5, 0.625, 0.5, 0.375, 0.5, 0.375, 0.75, 0.375, 0.5, 0.375, 0.5, 0.375, 0.75, 0.625, 0.75, 0.375, 0.75, 0.375, 0.75, 0.625, 0.75, 0.375, 0.75, 0.375, 0.5, 0.375, 0.5, 0.375, 0.75, 0.375, 0.5, 0.625, 0.5, 0.625, 0.5, 0.375, 0.5, 0.375, 0.75, 0.375, 0.5, 0.375, 0.5, 0.375, 0.75, 0.625, 0.75, 0.375, 0.75, 0.375, 0.75, 0.625, 0.75, 0.625, 0.5, 0.625, 0.75, 0.625, 0.75, 0.625, 0.5, 0.625, 0.75, 0.375, 0.75, 0.375, 0.75, 0.625, 0.75, 0.625, 0.5, 0.625, 0.75, 0.625, 0.75, 0.625, 0.5, 0.375, 0.5, 0.625, 0.5, 0.625, 0.5, 0.375, 0.5, 0.375, 0.5, 0.625, 0.5, 0.625, 0.5, 0.375, 0.5, 0.375, 0.5, 0.625, 0.5, 0.625, 0.5, 0.375, 0.5, 0.375, 0.75, 0.375, 0.5, 0.375, 0.5, 0.375, 0.75, 0.625, 0.75, 0.375, 0.75, 0.375, 0.75, 0.625, 0.75, 0.375, 0.75, 0.375, 0.5, 0.375, 0.5, 0.375, 0.75, 0.375, 0.75, 0.375, 0.5, 0.375, 0.5, 0.375, 0.75, 0.625, 0.75, 0.375, 0.75, 0.375, 0.75, 0.625, 0.75, 0.625, 0.5, 0.625, 0.75, 0.625, 0.75, 0.625, 0.5, 0.625, 0.5, 0.625, 0.75, 0.625, 0.75, 0.625, 0.5, 0.625, 0.75, 0.375, 0.75, 0.375, 0.75, 0.625, 0.75, 0.625, 0.5, 0.625, 0.75, 0.625, 0.75, 0.625, 0.5, 0.375, 0.5, 0.625, 0.5, 0.625, 0.5, 0.375, 0.5, 0.375, 0.75, 0.375, 0.5, 0.375, 0.5, 0.375, 0.75, 0.375, 0.5, 0.625, 0.5, 0.625, 0.5, 0.375, 0.5, 0.375, 0.75, 0.375, 0.5, 0.375, 0.5, 0.375, 0.75, 0.625, 0.75, 0.375, 0.75, 0.375, 0.75, 0.625, 0.75, 0.625, 0.75, 0.375, 0.75, 0.375, 0.75, 0.625, 0.75, 0.625, 0.75, 0.375, 0.75, 0.375, 0.75, 0.625, 0.75, 0.625, 0.5, 0.625, 0.75, 0.625, 0.75, 0.625, 0.5, 0.375, 0.5, 0.625, 0.5, 0.625, 0.5, 0.375, 0.5, 0.375, 0.5, 0.625, 0.5, 0.625, 0.75, 0.375, 0.75, 0.625, 0.5, 0.625, 0.75, 0.625, 0.75, 0.625, 0.5, 0.375, 0.5, 0.625, 0.5, 0.625, 0.5, 0.375, 0.5, 0.375, 0.75, 0.375, 0.5, 0.375, 0.5, 0.375, 0.75])
me_cube_001.materials.append(mat_material_001)
me_cube_001.use_remesh_preserve_volume = False
me_cube_001.use_remesh_preserve_attributes = False
me_cube_001.use_mirror_vertex_groups = False
me_cube_001.update()
me_cube_003 = bpy.data.meshes.new('Cube.003')
me_cube_003.from_pydata([(2.492, -0.294, -0.8971), (2.252, -0.294, -1.265), (2.878, -0.3948, -1.326), (2.758, -0.3948, -1.5), (3.363, -0.4535, -1.564), (3.269, -0.4535, -1.809), (3.803, -0.5538, -1.7), (3.759, -0.5538, -1.93), (4.558, -0.5075, -1.79), (4.533, -0.5075, -2.02), (4.911, -0.2997, -1.851), (4.892, -0.2997, -2.035), (5.207, -0.06864, -1.906), (5.193, -0.06864, -2.043), (2.492, 0.0, -0.8971), (2.252, 0.0, -1.265), (2.878, 0.0, -1.326), (2.758, 0.0, -1.5), (3.363, 0.0, -1.564), (3.269, 0.0, -1.809), (3.803, 0.0, -1.7), (3.759, 0.0, -1.93), (4.558, 0.0, -1.79), (4.533, 0.0, -2.02), (4.911, 0.0, -1.851), (4.892, 0.0, -2.035), (5.207, 0.0, -1.906), (5.193, 0.0, -2.043), (2.372, -0.3987, -1.081), (2.818, -0.3948, -1.413), (3.316, -0.4535, -1.687), (3.781, -0.5538, -1.815), (4.546, -0.5075, -1.905), (4.902, -0.2997, -1.943), (5.2, -0.06864, -1.975)], [], [(16, 2, 4, 18), (28, 1, 3, 29), (14, 0, 2, 16), (29, 3, 5, 30), (30, 5, 7, 31), (18, 4, 6, 20), (22, 8, 10, 24), (31, 7, 9, 32), (20, 6, 8, 22), (32, 9, 11, 33), (33, 11, 13, 34), (24, 10, 12, 26), (13, 27, 26, 12, 34), (11, 25, 27, 13), (9, 23, 25, 11), (7, 21, 23, 9), (5, 19, 21, 7), (3, 17, 19, 5), (1, 15, 17, 3), (10, 33, 34, 12), (8, 32, 33, 10), (6, 31, 32, 8), (4, 30, 31, 6), (2, 29, 30, 4), (0, 28, 29, 2)])
_uv = me_cube_003.uv_layers.new(name='UVMap')
_uv.uv.foreach_set('vector', [0.625, 0.625, 0.625, 0.75, 0.625, 0.75, 0.625, 0.625, 0.5, 0.75, 0.375, 0.75, 0.375, 0.75, 0.5, 0.75, 0.625, 0.625, 0.625, 0.75, 0.625, 0.75, 0.625, 0.625, 0.5, 0.75, 0.375, 0.75, 0.375, 0.75, 0.5, 0.75, 0.5, 0.75, 0.375, 0.75, 0.375, 0.75, 0.5, 0.75, 0.625, 0.625, 0.625, 0.75, 0.625, 0.75, 0.625, 0.625, 0.625, 0.625, 0.625, 0.75, 0.625, 0.75, 0.625, 0.625, 0.5, 0.75, 0.375, 0.75, 0.375, 0.75, 0.5, 0.75, 0.625, 0.625, 0.625, 0.75, 0.625, 0.75, 0.625, 0.625, 0.5, 0.75, 0.375, 0.75, 0.375, 0.75, 0.5, 0.75, 0.5, 0.75, 0.375, 0.75, 0.375, 0.75, 0.5, 0.75, 0.625, 0.625, 0.625, 0.75, 0.625, 0.75, 0.625, 0.625, 0.375, 0.75, 0.375, 0.625, 0.625, 0.625, 0.625, 0.75, 0.5, 0.75, 0.375, 0.75, 0.375, 0.625, 0.375, 0.625, 0.375, 0.75, 0.375, 0.75, 0.375, 0.625, 0.375, 0.625, 0.375, 0.75, 0.375, 0.75, 0.375, 0.625, 0.375, 0.625, 0.375, 0.75, 0.375, 0.75, 0.375, 0.625, 0.375, 0.625, 0.375, 0.75, 0.375, 0.75, 0.375, 0.625, 0.375, 0.625, 0.375, 0.75, 0.375, 0.75, 0.375, 0.625, 0.375, 0.625, 0.375, 0.75, 0.625, 0.75, 0.5, 0.75, 0.5, 0.75, 0.625, 0.75, 0.625, 0.75, 0.5, 0.75, 0.5, 0.75, 0.625, 0.75, 0.625, 0.75, 0.5, 0.75, 0.5, 0.75, 0.625, 0.75, 0.625, 0.75, 0.5, 0.75, 0.5, 0.75, 0.625, 0.75, 0.625, 0.75, 0.5, 0.75, 0.5, 0.75, 0.625, 0.75, 0.625, 0.75, 0.5, 0.75, 0.5, 0.75, 0.625, 0.75])
me_cube_003.materials.append(mat_material_002)
me_cube_003.use_remesh_preserve_volume = False
me_cube_003.use_remesh_preserve_attributes = False
me_cube_003.use_mirror_vertex_groups = False
me_cube_003.update()
me_cube_004 = bpy.data.meshes.new('Cube.004')
me_cube_004.from_pydata([(-0.2999, -1.493, 1.416), (-0.2999, -1.493, -1.57), (-1.039, -1.417, 1.228), (-1.039, -1.417, -1.606), (-1.562, -1.169, -1.529), (-2.051, -1.169, 0.7573), (-2.208, -1.111, -1.543), (-2.427, -1.111, 0.6686), (-2.89, -0.8023, -0.9655), (-2.721, -0.8023, 0.6301), (-3.238, -0.7203, -0.8462), (-3.086, -0.7203, 0.5863), (-3.428, -0.6461, -0.801), (-3.505, -0.6461, 0.489), (-3.688, -0.5282, -0.756), (-3.817, -0.5282, 0.2924), (-3.853, -0.4695, -0.7173), (-3.968, -0.4695, 0.2146), (-4.059, -0.246, -0.4101), (-4.092, -0.246, 0.0807), (-4.109, -0.2818, -0.53), (-4.178, -0.2818, 0.02943), (-4.26, -0.07946, -0.2614), (-4.28, -0.07946, -0.1037), (0.4137, -1.454, 1.415), (0.4137, -1.454, -1.493), (0.9923, -1.251, 1.186), (0.9923, -1.251, -1.317), (1.505, -1.004, 0.8075), (1.505, -1.004, -1.201), (1.992, -0.7215, 0.2459), (1.767, -0.7215, -1.179), (2.35, -0.5373, -0.2665), (1.876, -0.5373, -1.231), (2.468, -0.3963, -0.6383), (2.034, -0.3963, -1.302), (2.492, -0.294, -0.8971), (2.252, -0.294, -1.265), (-1.039, 0.0, -1.606), (-0.2999, 0.0, 1.814), (-1.039, 0.0, 1.626), (-0.2999, 0.0, -1.57), (-1.562, 0.0, -1.529), (-2.051, 0.0, 1.156), (-2.208, 0.0, -1.543), (-2.427, 0.0, 0.9076), (-2.89, -0.2872, -0.9655), (-2.721, 0.0, 0.6978), (-3.238, 0.0, -0.8462), (-3.086, 0.0, 0.654), (-3.428, 0.0, -0.801), (-3.505, 0.0, 0.5567), (-3.688, 0.0, -0.756), (-3.817, 0.0, 0.3601), (-3.853, 0.0, -0.7173), (-3.968, 0.0, 0.2542), (-4.059, 0.0, -0.4101), (-4.092, 0.0, 0.0807), (-4.109, 0.0, -0.53), (-4.178, 0.0, 0.02943), (-4.26, 0.0, -0.2614), (-4.28, 0.0, -0.1037), (0.4137, 0.0, 1.814), (0.4137, -0.1713, -1.493), (0.9923, 0.0, 1.584), (1.505, 0.0, 1.206), (1.505, -0.1713, -1.201), (1.992, 0.0, 0.6442), (1.767, 0.0, -1.179), (2.35, 0.0, -0.005403), (1.876, 0.0, -1.231), (2.468, 0.0, -0.6383), (2.034, 0.0, -1.302), (2.492, 0.0, -0.8971), (2.252, 0.0, -1.265), (-1.039, -2.041, -0.189), (-0.2999, -2.117, -0.07715), (-1.806, -1.793, -0.3857), (-2.317, -1.654, -0.4374), (-2.805, -1.04, -0.1677), (-3.162, -0.7203, -0.1299), (-3.466, -0.6461, -0.156), (-3.753, -0.5282, -0.2318), (-3.911, -0.4695, -0.2514), (-4.076, -0.246, -0.1647), (-4.144, -0.2818, -0.2503), (-4.27, -0.07946, -0.1825), (0.4137, -2.078, -0.03857), (0.9923, -1.875, -0.06558), (1.505, -1.628, -0.1967), (1.879, -1.2, -0.4667), (2.113, -0.7506, -0.7487), (2.251, -0.5541, -0.9701), (2.372, -0.3987, -1.081), (-4.27, 0.0, -0.1825), (-2.8, -0.2872, -1.63), (-2.8, -0.7907, -1.63), (-3.008, -0.2872, -1.323), (-3.008, -0.6628, -1.323), (-3.101, -0.2872, -1.689), (-3.101, -0.6314, -1.689), (-3.238, -0.2872, -1.487), (-3.238, -0.5469, -1.487), (-2.753, 0.0, -0.9446), (0.8972, -0.842, -1.747), (0.6469, -0.9258, -1.743), (1.114, -0.7397, -1.767), (0.6469, -0.1713, -1.743), (1.114, -0.1713, -1.767), (0.7995, -0.6143, -1.932), (0.694, -0.6496, -1.93), (0.8909, -0.5711, -1.94), (0.694, -0.2807, -1.93), (0.7995, -0.2807, -1.932), (0.8909, -0.2807, -1.94), (0.3729, -0.9256, -1.788), (0.3729, -0.1713, -1.788), (0.5056, -0.7635, -1.953), (0.5056, -0.2807, -1.953), (0.8428, -0.1713, -1.743), (0.8049, -0.1713, -1.215), (1.505, 0.0, -1.201), (0.8049, 0.0, -1.215), (0.3778, 0.0, -1.476), (0.05967, 0.0, -1.476), (1.59, -0.0003943, -1.157)], [], [(39, 40, 2, 0), (76, 0, 2, 75), (38, 3, 4, 42), (38, 41, 1, 3), (77, 5, 7, 78), (75, 2, 5, 77), (42, 4, 6, 44), (8, 46, 97, 98), (78, 7, 9, 79), (79, 9, 11, 80), (46, 8, 10, 48), (48, 10, 12, 50), (80, 11, 13, 81), (50, 12, 14, 52), (81, 13, 15, 82), (82, 15, 17, 83), (52, 14, 16, 54), (56, 18, 20, 58), (54, 16, 18, 56), (83, 17, 19, 84), (84, 19, 21, 85), (85, 21, 23, 86), (58, 20, 22, 60), (39, 0, 24, 62), (76, 1, 25, 87), (88, 27, 29, 89), (87, 25, 27, 88), (62, 24, 26, 64), (65, 28, 30, 67), (64, 26, 28, 65), (89, 29, 31, 90), (69, 32, 34, 71), (90, 31, 33, 91), (67, 30, 32, 69), (71, 34, 36, 73), (91, 33, 35, 92), (92, 35, 37, 93), (35, 72, 74, 37), (33, 70, 72, 35), (31, 68, 70, 33), (29, 66, 68, 31), (25, 63, 107, 105), (66, 29, 106, 108), (86, 23, 61, 94), (21, 59, 61, 23), (19, 57, 59, 21), (17, 55, 57, 19), (15, 53, 55, 17), (13, 51, 53, 15), (11, 49, 51, 13), (9, 47, 49, 11), (7, 45, 47, 9), (5, 43, 45, 7), (1, 41, 63, 25), (2, 40, 43, 5), (22, 86, 94, 60), (34, 92, 93, 36), (32, 91, 92, 34), (30, 90, 91, 32), (28, 89, 90, 30), (24, 87, 88, 26), (26, 88, 89, 28), (0, 76, 87, 24), (20, 85, 86, 22), (18, 84, 85, 20), (16, 83, 84, 18), (14, 82, 83, 16), (12, 81, 82, 14), (10, 80, 81, 12), (8, 79, 80, 10), (6, 78, 79, 8), (3, 75, 77, 4), (4, 77, 78, 6), (1, 76, 75, 3), (96, 98, 102, 100), (44, 6, 96, 95), (6, 8, 98, 96), (95, 96, 100, 99), (98, 97, 101, 102), (99, 100, 102, 101), (97, 95, 99, 101), (46, 44, 95, 97), (48, 103, 44, 46), (108, 106, 111, 114), (106, 104, 109, 111), (29, 27, 104, 106), (27, 25, 105, 104), (109, 113, 114, 111), (110, 112, 113, 109), (110, 105, 115, 117), (104, 105, 110, 109), (115, 116, 118, 117), (112, 110, 117, 118), (105, 107, 116, 115), (107, 112, 118, 116), (113, 112, 107, 119), (108, 114, 113, 119), (120, 119, 107, 63), (66, 108, 119, 120), (66, 120, 122, 121), (120, 63, 123, 122), (124, 123, 63, 41), (68, 66, 121, 125)])
_uv = me_cube_004.uv_layers.new(name='UVMap')
_uv.uv.foreach_set('vector', [0.625, 0.625, 0.875, 0.625, 0.875, 0.75, 0.625, 0.75, 0.5, 0.75, 0.625, 0.75, 0.625, 1.0, 0.5, 1.0, 0.125, 0.625, 0.125, 0.75, 0.125, 0.75, 0.125, 0.625, 0.125, 0.625, 0.375, 0.625, 0.375, 0.75, 0.125, 0.75, 0.5, 1.0, 0.625, 1.0, 0.625, 1.0, 0.5, 1.0, 0.5, 1.0, 0.625, 1.0, 0.625, 1.0, 0.5, 1.0, 0.125, 0.625, 0.125, 0.75, 0.125, 0.75, 0.125, 0.625, 0.125, 0.75, 0.125, 0.625, 0.125, 0.625, 0.125, 0.75, 0.5, 1.0, 0.625, 1.0, 0.625, 1.0, 0.5, 1.0, 0.5, 1.0, 0.625, 1.0, 0.625, 1.0, 0.5, 1.0, 0.125, 0.625, 0.125, 0.75, 0.125, 0.75, 0.125, 0.625, 0.125, 0.625, 0.125, 0.75, 0.125, 0.75, 0.125, 0.625, 0.5, 1.0, 0.625, 1.0, 0.625, 1.0, 0.5, 1.0, 0.125, 0.625, 0.125, 0.75, 0.125, 0.75, 0.125, 0.625, 0.5, 1.0, 0.625, 1.0, 0.625, 1.0, 0.5, 1.0, 0.5, 1.0, 0.625, 1.0, 0.625, 1.0, 0.5, 1.0, 0.125, 0.625, 0.125, 0.75, 0.125, 0.75, 0.125, 0.625, 0.125, 0.625, 0.125, 0.75, 0.125, 0.75, 0.125, 0.625, 0.125, 0.625, 0.125, 0.75, 0.125, 0.75, 0.125, 0.625, 0.5, 1.0, 0.625, 1.0, 0.625, 1.0, 0.5, 1.0, 0.5, 1.0, 0.625, 1.0, 0.625, 1.0, 0.5, 1.0, 0.5, 1.0, 0.625, 1.0, 0.625, 1.0, 0.5, 1.0, 0.125, 0.625, 0.125, 0.75, 0.125, 0.75, 0.125, 0.625, 0.625, 0.625, 0.625, 0.75, 0.625, 0.75, 0.625, 0.625, 0.5, 0.75, 0.375, 0.75, 0.375, 0.75, 0.5, 0.75, 0.5, 0.75, 0.375, 0.75, 0.375, 0.75, 0.5, 0.75, 0.5, 0.75, 0.375, 0.75, 0.375, 0.75, 0.5, 0.75, 0.625, 0.625, 0.625, 0.75, 0.625, 0.75, 0.625, 0.625, 0.625, 0.625, 0.625, 0.75, 0.625, 0.75, 0.625, 0.625, 0.625, 0.625, 0.625, 0.75, 0.625, 0.75, 0.625, 0.625, 0.5, 0.75, 0.375, 0.75, 0.375, 0.75, 0.5, 0.75, 0.625, 0.625, 0.625, 0.75, 0.625, 0.75, 0.625, 0.625, 0.5, 0.75, 0.375, 0.75, 0.375, 0.75, 0.5, 0.75, 0.625, 0.625, 0.625, 0.75, 0.625, 0.75, 0.625, 0.625, 0.625, 0.625, 0.625, 0.75, 0.625, 0.75, 0.625, 0.625, 0.5, 0.75, 0.375, 0.75, 0.375, 0.75, 0.5, 0.75, 0.5, 0.75, 0.375, 0.75, 0.375, 0.75, 0.5, 0.75, 0.375, 0.75, 0.375, 0.625, 0.375, 0.625, 0.375, 0.75, 0.375, 0.75, 0.375, 0.625, 0.375, 0.625, 0.375, 0.75, 0.375, 0.75, 0.375, 0.625, 0.375, 0.625, 0.375, 0.75, 0.375, 0.75, 0.375, 0.625, 0.375, 0.625, 0.375, 0.75, 0.375, 0.75, 0.375, 0.625, 0.375, 0.625, 0.375, 0.75, 0.375, 0.625, 0.375, 0.75, 0.375, 0.75, 0.375, 0.625, 0.5, 0.0, 0.625, 0.0, 0.625, 0.125, 0.5, 0.125, 0.875, 0.75, 0.875, 0.625, 0.875, 0.625, 0.875, 0.75, 0.875, 0.75, 0.875, 0.625, 0.875, 0.625, 0.875, 0.75, 0.875, 0.75, 0.875, 0.625, 0.875, 0.625, 0.875, 0.75, 0.875, 0.75, 0.875, 0.625, 0.875, 0.625, 0.875, 0.75, 0.875, 0.75, 0.875, 0.625, 0.875, 0.625, 0.875, 0.75, 0.875, 0.75, 0.875, 0.625, 0.875, 0.625, 0.875, 0.75, 0.875, 0.75, 0.875, 0.625, 0.875, 0.625, 0.875, 0.75, 0.875, 0.75, 0.875, 0.625, 0.875, 0.625, 0.875, 0.75, 0.875, 0.75, 0.875, 0.625, 0.875, 0.625, 0.875, 0.75, 0.375, 0.75, 0.375, 0.625, 0.375, 0.625, 0.375, 0.75, 0.875, 0.75, 0.875, 0.625, 0.875, 0.625, 0.875, 0.75, 0.375, 0.0, 0.5, 0.0, 0.5, 0.125, 0.375, 0.125, 0.625, 0.75, 0.5, 0.75, 0.5, 0.75, 0.625, 0.75, 0.625, 0.75, 0.5, 0.75, 0.5, 0.75, 0.625, 0.75, 0.625, 0.75, 0.5, 0.75, 0.5, 0.75, 0.625, 0.75, 0.625, 0.75, 0.5, 0.75, 0.5, 0.75, 0.625, 0.75, 0.625, 0.75, 0.5, 0.75, 0.5, 0.75, 0.625, 0.75, 0.625, 0.75, 0.5, 0.75, 0.5, 0.75, 0.625, 0.75, 0.625, 0.75, 0.5, 0.75, 0.5, 0.75, 0.625, 0.75, 0.375, 1.0, 0.5, 1.0, 0.5, 1.0, 0.375, 1.0, 0.375, 1.0, 0.5, 1.0, 0.5, 1.0, 0.375, 1.0, 0.375, 1.0, 0.5, 1.0, 0.5, 1.0, 0.375, 1.0, 0.375, 1.0, 0.5, 1.0, 0.5, 1.0, 0.375, 1.0, 0.375, 1.0, 0.5, 1.0, 0.5, 1.0, 0.375, 1.0, 0.375, 1.0, 0.5, 1.0, 0.5, 1.0, 0.375, 1.0, 0.375, 1.0, 0.5, 1.0, 0.5, 1.0, 0.375, 1.0, 0.375, 1.0, 0.5, 1.0, 0.5, 1.0, 0.375, 1.0, 0.375, 1.0, 0.5, 1.0, 0.5, 1.0, 0.375, 1.0, 0.375, 1.0, 0.5, 1.0, 0.5, 1.0, 0.375, 1.0, 0.375, 0.75, 0.5, 0.75, 0.5, 1.0, 0.375, 1.0, 0.375, 1.0, 0.375, 1.0, 0.375, 1.0, 0.375, 1.0, 0.125, 0.625, 0.125, 0.75, 0.125, 0.75, 0.125, 0.625, 0.375, 1.0, 0.375, 1.0, 0.375, 1.0, 0.375, 1.0, 0.125, 0.625, 0.125, 0.75, 0.125, 0.75, 0.125, 0.625, 0.125, 0.75, 0.125, 0.625, 0.125, 0.625, 0.125, 0.75, 0.125, 0.625, 0.125, 0.75, 0.125, 0.75, 0.125, 0.625, 0.125, 0.625, 0.125, 0.625, 0.125, 0.625, 0.125, 0.625, 0.125, 0.625, 0.125, 0.625, 0.125, 0.625, 0.125, 0.625, 0.125, 0.625, 0.0, 0.0, 0.125, 0.625, 0.125, 0.625, 0.375, 0.625, 0.375, 0.75, 0.375, 0.75, 0.375, 0.625, 0.375, 0.75, 0.375, 0.75, 0.375, 0.75, 0.375, 0.75, 0.375, 0.75, 0.375, 0.75, 0.375, 0.75, 0.375, 0.75, 0.375, 0.75, 0.375, 0.75, 0.375, 0.75, 0.375, 0.75, 0.375, 0.75, 0.375, 0.625, 0.375, 0.625, 0.375, 0.75, 0.375, 0.75, 0.375, 0.625, 0.375, 0.625, 0.375, 0.75, 0.375, 0.75, 0.375, 0.75, 0.375, 0.75, 0.375, 0.75, 0.375, 0.75, 0.375, 0.75, 0.375, 0.75, 0.375, 0.75, 0.375, 0.75, 0.375, 0.625, 0.375, 0.625, 0.375, 0.75, 0.375, 0.625, 0.375, 0.75, 0.375, 0.75, 0.375, 0.625, 0.375, 0.75, 0.375, 0.625, 0.375, 0.625, 0.375, 0.75, 0.375, 0.625, 0.375, 0.625, 0.375, 0.625, 0.375, 0.625, 0.375, 0.625, 0.375, 0.625, 0.375, 0.625, 0.0, 0.0, 0.375, 0.625, 0.375, 0.625, 0.375, 0.625, 0.0, 0.0, 0.0, 0.0, 0.0, 0.0, 0.375, 0.625, 0.375, 0.625, 0.375, 0.625, 0.375, 0.625, 0.0, 0.0, 0.0, 0.0, 0.375, 0.625, 0.0, 0.0, 0.0, 0.0, 0.375, 0.625, 0.0, 0.0, 0.375, 0.625, 0.375, 0.625, 0.0, 0.0, 0.0, 0.0, 0.375, 0.625, 0.375, 0.625, 0.375, 0.625, 0.375, 0.625, 0.375, 0.625, 0.375, 0.625, 0.0, 0.0])
me_cube_004.materials.append(mat_material_003)
me_cube_004.use_remesh_preserve_volume = False
me_cube_004.use_remesh_preserve_attributes = False
me_cube_004.use_mirror_vertex_groups = False
me_cube_004.update()

# ---- objects
ob_beaver = bpy.data.objects.new('Beaver', me_cube_002)
ob_empty = bpy.data.objects.new('Empty', None)
ob_empty_001 = bpy.data.objects.new('Empty.001', None)
ob_empty_002 = bpy.data.objects.new('Empty.002', None)
ob_beaver_01 = bpy.data.objects.new('Beaver_01', me_cube_001)
ob_tail_001 = bpy.data.objects.new('Tail.001', me_cube_003)
ob_beaver_02 = bpy.data.objects.new('Beaver.02', me_cube_004)

# ---- transforms, parenting, visibility, modifiers, constraints
ob_beaver.location = (0.0, 0.0, 0.0)
ob_beaver.lock_rotations_4d = False
ob_beaver.empty_display_type = 'ARROWS'
ob_beaver.lineart.crease_threshold = 0.0
_m = ob_beaver.modifiers.new('Mirror', 'MIRROR')
_m.use_axis = (False, True, False)
_m.use_clip = True
ob_empty.location = (0.7482, 2.062, 2.257)
ob_empty.rotation_euler = (1572.0, -0.0, 0.0)
ob_empty.scale = (2.341, 2.341, 2.341)
ob_empty.empty_display_type = 'IMAGE'
ob_empty.empty_display_size = 5.0
ob_empty.hide_render = True
ob_empty.show_in_front = True
ob_empty.lineart.crease_threshold = 0.0
ob_empty_001.location = (-8.336, -0.1877, -0.2619)
ob_empty_001.empty_display_type = 'IMAGE'
ob_empty_001.empty_display_size = 5.0
ob_empty_001.lineart.crease_threshold = 0.0
ob_empty_002.location = (-5.004, 0.06633, 2.245)
ob_empty_002.rotation_euler = (1.571, -157.1, 1.571)
ob_empty_002.scale = (1.146, 1.146, 1.146)
ob_empty_002.empty_display_type = 'IMAGE'
ob_empty_002.empty_display_size = 5.0
ob_empty_002.use_empty_image_alpha = True
ob_empty_002.color = (1.0, 1.0, 1.0, 0.7137)
ob_empty_002.hide_render = True
ob_empty_002.display_type = 'BOUNDS'
ob_empty_002.show_in_front = True
ob_empty_002.lineart.crease_threshold = 0.0
ob_beaver_01.location = (0.4455, -2.432e-08, 2.635)
ob_beaver_01.scale = (1.203, 1.203, 1.203)
ob_beaver_01.lock_rotations_4d = False
ob_beaver_01.empty_display_type = 'ARROWS'
ob_beaver_01.lineart.crease_threshold = 0.0
ob_tail_001.parent = ob_beaver_02
ob_tail_001.matrix_parent_inverse = Matrix(((0.8311, -0.0, 0.0, -0.3703), (-0.0, 0.8311, -0.0, 0.0), (0.0, -0.0, 0.8311, -2.19), (-0.0, 0.0, -0.0, 1.0)))
ob_tail_001.location = (0.4455, 0.0, 2.635)
ob_tail_001.scale = (1.203, 1.203, 1.203)
ob_tail_001.lock_rotations_4d = False
ob_tail_001.empty_display_type = 'ARROWS'
ob_tail_001.lineart.crease_threshold = 0.0
_m = ob_tail_001.modifiers.new('Mirror', 'MIRROR')
_m.use_axis = (False, True, False)
_m.use_clip = True
ob_beaver_02.location = (0.4455, 0.0, 2.635)
ob_beaver_02.scale = (1.203, 1.203, 1.203)
ob_beaver_02.lock_rotations_4d = False
ob_beaver_02.empty_display_type = 'ARROWS'
ob_beaver_02.hide_render = True
ob_beaver_02.lineart.crease_threshold = 0.0
_m = ob_beaver_02.modifiers.new('Mirror', 'MIRROR')
_m.use_axis = (False, True, False)
_m.use_clip = True

# ---- collection membership
col_collection.objects.link(ob_beaver)
col_references.objects.link(ob_empty)
col_references.objects.link(ob_empty_001)
col_references.objects.link(ob_empty_002)
col_saves.objects.link(ob_beaver_01)
col_saves.objects.link(ob_tail_001)
col_saves.objects.link(ob_beaver_02)

# ---- scene / render settings (as saved in the file)
scene.frame_start = 1; scene.frame_end = 250; scene.frame_set(37)
scene.render.engine = 'BLENDER_EEVEE_NEXT'
scene.cycles.use_denoising = False
scene.cycles.samples = 128
scene.cycles.sampling_pattern = 'TABULATED_SOBOL'
scene.cycles.use_adaptive_sampling = False
scene.cycles.use_light_tree = False
scene.view_settings.view_transform = 'Filmic'
bpy.context.view_layer.update()

# ---- added for rendering (the .blend has no active camera and no usable light): camera, sun
cam_auto = bpy.data.cameras.new('AutoCamera')
cam_auto.lens = 50.0
cam_auto.sensor_width = 36.0
cam_auto.clip_end = 1000.0
ob_auto_camera = bpy.data.objects.new('AutoCamera', cam_auto)
scene.collection.objects.link(ob_auto_camera)
ob_auto_camera.location = (13.7638, -14.9797, 12.0999)
ob_auto_camera.rotation_euler = (1.09748, -7.21219e-08, 0.694738)
scene.camera = ob_auto_camera
light_auto_sun = bpy.data.lights.new('AutoSun', 'SUN')
light_auto_sun.energy = 3.0
light_auto_sun.angle = 0.0523599
ob_auto_sun = bpy.data.objects.new('AutoSun', light_auto_sun)
scene.collection.objects.link(ob_auto_sun)
ob_auto_sun.rotation_euler = (0.872665, 0.174533, 0.523599)
bpy.context.view_layer.update()
